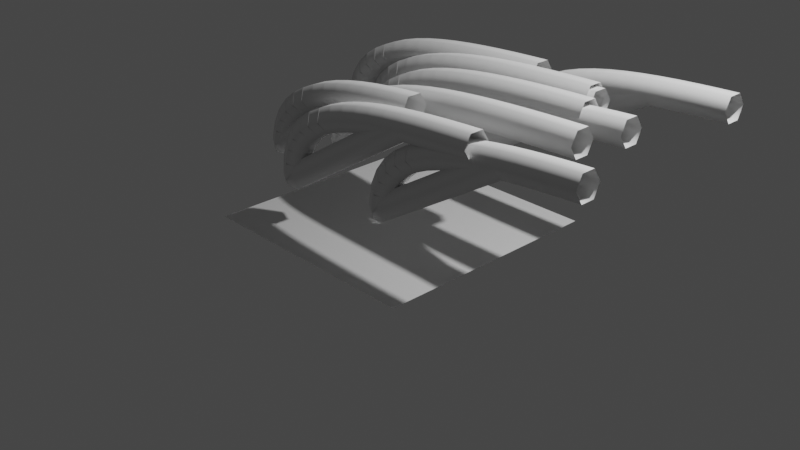 # Source: splined_particles.blend  (saved by Blender 2.82.7; exported with 4.5.12 LTS)
import bpy
from mathutils import Matrix  # noqa: F401  (used for matrix-valued properties, if any)

bpy.ops.wm.read_factory_settings(use_empty=True)
scene = bpy.context.scene
scene.name = 'Scene'

# ---- collections
col_collection = bpy.data.collections.new('Collection'); scene.collection.children.link(col_collection)
col_disabled = bpy.data.collections.new('disabled'); scene.collection.children.link(col_disabled)

# ---- world
world_world = bpy.data.worlds.new('World'); scene.world = world_world
world_world.use_nodes = True; world_world.node_tree.nodes.clear()
_N = world_world.node_tree.nodes; _L = world_world.node_tree.links
n0 = _N.new('ShaderNodeOutputWorld'); n0.name = 'World Output'; n0.location = (300, 300)
n1 = _N.new('ShaderNodeBackground'); n1.name = 'Background'; n1.location = (10, 300)
n1.inputs[0].default_value = (0.05088, 0.05088, 0.05088, 1.0)
_L.new(n1.outputs[0], n0.inputs[0])
n0.is_active_output = True
world_world.color = (0.05088, 0.05088, 0.05088)
world_world.use_sun_shadow = False
world_world.sun_shadow_jitter_overblur = 0.0

# ---- cameras
cam_camera = bpy.data.cameras.new('Camera')
cam_camera.clip_end = 100.0
cam_camera.ortho_scale = 7.314

# ---- lights
light_light = bpy.data.lights.new('Light', 'POINT')
light_light.transmission_factor = 0.0
light_light.energy = 1000.0
light_light.shadow_soft_size = 0.1
light_light.shadow_maximum_resolution = 0.006
light_light.use_absolute_resolution = True

# ---- meshes
me_plane_001 = bpy.data.meshes.new('Plane.001')
me_plane_001.from_pydata([(-1.256, -1.256, 0.0), (1.256, -1.256, 0.0), (-1.256, 1.256, 0.0), (1.256, 1.256, 0.0)], [], [(0, 1, 3, 2)])
_uv = me_plane_001.uv_layers.new(name='UVMap')
_uv.uv.foreach_set('vector', [0.0, 0.0, 1.0, 0.0, 1.0, 1.0, 0.0, 1.0])
me_plane_001.use_remesh_fix_poles = True
me_plane_001.use_remesh_preserve_attributes = False
me_plane_001.use_mirror_vertex_groups = False
me_plane_001.update()

# ---- curves / text
cu_beziercurve = bpy.data.curves.new('BezierCurve', 'CURVE')
cu_beziercurve.dimensions = '3D'
_sp = cu_beziercurve.splines.new('BEZIER'); _sp.bezier_points.add(18)
_sp.bezier_points.foreach_set('co', [-0.1164, -0.6059, 0.1478, -0.07087, -0.6059, 0.3023, 0.002679, -0.6059, 0.4287, 0.09915, -0.6059, 0.5322, 0.2144, -0.6059, 0.617, 0.345, -0.6059, 0.6864, 0.4881, -0.6059, 0.7432, 0.6416, -0.6059, 0.7898, 0.8035, -0.6059, 0.8279, 0.9723, -0.6059, 0.8591, 1.147, -0.6059, 0.8846, 1.326, -0.6059, 0.9055, 1.509, -0.6059, 0.9226, 1.695, -0.6059, 0.9367, 1.883, -0.6059, 0.9481, 2.074, -0.6059, 0.9575, 2.266, -0.6059, 0.9652, 2.46, -0.6059, 0.9715, 2.655, -0.6059, 0.9767])
_sp.bezier_points.foreach_set('handle_left', [-0.1164, -0.6059, 0.1478, -0.07087, -0.6059, 0.3023, 0.002679, -0.6059, 0.4287, 0.09915, -0.6059, 0.5322, 0.2144, -0.6059, 0.617, 0.345, -0.6059, 0.6864, 0.4881, -0.6059, 0.7432, 0.6416, -0.6059, 0.7898, 0.8035, -0.6059, 0.8279, 0.9723, -0.6059, 0.8591, 1.147, -0.6059, 0.8846, 1.326, -0.6059, 0.9055, 1.509, -0.6059, 0.9226, 1.695, -0.6059, 0.9367, 1.883, -0.6059, 0.9481, 2.074, -0.6059, 0.9575, 2.266, -0.6059, 0.9652, 2.46, -0.6059, 0.9715, 2.655, -0.6059, 0.9767])
_sp.bezier_points.foreach_set('handle_right', [-0.1164, -0.6059, 0.1478, -0.07087, -0.6059, 0.3023, 0.002679, -0.6059, 0.4287, 0.09915, -0.6059, 0.5322, 0.2144, -0.6059, 0.617, 0.345, -0.6059, 0.6864, 0.4881, -0.6059, 0.7432, 0.6416, -0.6059, 0.7898, 0.8035, -0.6059, 0.8279, 0.9723, -0.6059, 0.8591, 1.147, -0.6059, 0.8846, 1.326, -0.6059, 0.9055, 1.509, -0.6059, 0.9226, 1.695, -0.6059, 0.9367, 1.883, -0.6059, 0.9481, 2.074, -0.6059, 0.9575, 2.266, -0.6059, 0.9652, 2.46, -0.6059, 0.9715, 2.655, -0.6059, 0.9767])
_sp.bezier_points.foreach_set('radius', [0.1, 0.1, 0.1, 0.1, 0.1, 0.1, 0.1, 0.1, 0.1, 0.1, 0.1, 0.1, 0.1, 0.1, 0.1, 0.1, 0.1, 0.1, 0.1])
_sp = cu_beziercurve.splines.new('BEZIER'); _sp.bezier_points.add(18)
_sp.bezier_points.foreach_set('co', [-0.5751, 0.2697, 0.04304, -0.5486, 0.2697, 0.2165, -0.4906, 0.2697, 0.3585, -0.4068, 0.2697, 0.4747, -0.302, 0.2697, 0.5699, -0.18, 0.2697, 0.6479, -0.04379, 0.2697, 0.7117, 0.104, 0.2697, 0.7639, 0.2612, 0.2697, 0.8067, 0.4262, 0.2697, 0.8417, 0.5975, 0.2697, 0.8704, 0.774, 0.2697, 0.8939, 0.9548, 0.2697, 0.9131, 1.139, 0.2697, 0.9289, 1.326, 0.2697, 0.9418, 1.516, 0.2697, 0.9523, 1.707, 0.2697, 0.961, 1.9, 0.2697, 0.968, 2.094, 0.2697, 0.9738])
_sp.bezier_points.foreach_set('handle_left', [-0.5751, 0.2697, 0.04304, -0.5486, 0.2697, 0.2165, -0.4906, 0.2697, 0.3585, -0.4068, 0.2697, 0.4747, -0.302, 0.2697, 0.5699, -0.18, 0.2697, 0.6479, -0.04379, 0.2697, 0.7117, 0.104, 0.2697, 0.7639, 0.2612, 0.2697, 0.8067, 0.4262, 0.2697, 0.8417, 0.5975, 0.2697, 0.8704, 0.774, 0.2697, 0.8939, 0.9548, 0.2697, 0.9131, 1.139, 0.2697, 0.9289, 1.326, 0.2697, 0.9418, 1.516, 0.2697, 0.9523, 1.707, 0.2697, 0.961, 1.9, 0.2697, 0.968, 2.094, 0.2697, 0.9738])
_sp.bezier_points.foreach_set('handle_right', [-0.5751, 0.2697, 0.04304, -0.5486, 0.2697, 0.2165, -0.4906, 0.2697, 0.3585, -0.4068, 0.2697, 0.4747, -0.302, 0.2697, 0.5699, -0.18, 0.2697, 0.6479, -0.04379, 0.2697, 0.7117, 0.104, 0.2697, 0.7639, 0.2612, 0.2697, 0.8067, 0.4262, 0.2697, 0.8417, 0.5975, 0.2697, 0.8704, 0.774, 0.2697, 0.8939, 0.9548, 0.2697, 0.9131, 1.139, 0.2697, 0.9289, 1.326, 0.2697, 0.9418, 1.516, 0.2697, 0.9523, 1.707, 0.2697, 0.961, 1.9, 0.2697, 0.968, 2.094, 0.2697, 0.9738])
_sp.bezier_points.foreach_set('radius', [0.1, 0.1, 0.1, 0.1, 0.1, 0.1, 0.1, 0.1, 0.1, 0.1, 0.1, 0.1, 0.1, 0.1, 0.1, 0.1, 0.1, 0.1, 0.1])
_sp = cu_beziercurve.splines.new('BEZIER'); _sp.bezier_points.add(18)
_sp.bezier_points.foreach_set('co', [1.498, -0.06443, 0.9319, -0.2505, -0.06443, 0.1201, -0.21, -0.06443, 0.2796, -0.1405, -0.06443, 0.4101, -0.04741, -0.06443, 0.517, 0.06506, -0.06443, 0.6046, 0.1934, -0.06443, 0.6762, 0.3347, -0.06443, 0.7349, 0.4867, -0.06443, 0.7829, 0.6473, -0.06443, 0.8223, 0.8151, -0.06443, 0.8545, 0.9888, -0.06443, 0.8809, 1.167, -0.06443, 0.9024, 1.349, -0.06443, 0.9201, 1.535, -0.06443, 0.9346, 1.723, -0.06443, 0.9465, 1.913, -0.06443, 0.9562, 2.106, -0.06443, 0.9641, 2.299, -0.06443, 0.9706])
_sp.bezier_points.foreach_set('handle_left', [1.498, -0.06443, 0.9319, -0.2505, -0.06443, 0.1201, -0.21, -0.06443, 0.2796, -0.1405, -0.06443, 0.4101, -0.04741, -0.06443, 0.517, 0.06506, -0.06443, 0.6046, 0.1934, -0.06443, 0.6762, 0.3347, -0.06443, 0.7349, 0.4867, -0.06443, 0.7829, 0.6473, -0.06443, 0.8223, 0.8151, -0.06443, 0.8545, 0.9888, -0.06443, 0.8809, 1.167, -0.06443, 0.9024, 1.349, -0.06443, 0.9201, 1.535, -0.06443, 0.9346, 1.723, -0.06443, 0.9465, 1.913, -0.06443, 0.9562, 2.106, -0.06443, 0.9641, 2.299, -0.06443, 0.9706])
_sp.bezier_points.foreach_set('handle_right', [1.498, -0.06443, 0.9319, -0.2505, -0.06443, 0.1201, -0.21, -0.06443, 0.2796, -0.1405, -0.06443, 0.4101, -0.04741, -0.06443, 0.517, 0.06506, -0.06443, 0.6046, 0.1934, -0.06443, 0.6762, 0.3347, -0.06443, 0.7349, 0.4867, -0.06443, 0.7829, 0.6473, -0.06443, 0.8223, 0.8151, -0.06443, 0.8545, 0.9888, -0.06443, 0.8809, 1.167, -0.06443, 0.9024, 1.349, -0.06443, 0.9201, 1.535, -0.06443, 0.9346, 1.723, -0.06443, 0.9465, 1.913, -0.06443, 0.9562, 2.106, -0.06443, 0.9641, 2.299, -0.06443, 0.9706])
_sp.bezier_points.foreach_set('radius', [0.1, 0.1, 0.1, 0.1, 0.1, 0.1, 0.1, 0.1, 0.1, 0.1, 0.1, 0.1, 0.1, 0.1, 0.1, 0.1, 0.1, 0.1, 0.1])
_sp = cu_beziercurve.splines.new('BEZIER'); _sp.bezier_points.add(18)
_sp.bezier_points.foreach_set('co', [0.5977, 0.4256, 0.9236, -1.051, 0.4256, 0.01193, -1.03, 0.4256, 0.191, -0.9763, 0.4256, 0.3376, -0.8963, 0.4256, 0.4576, -0.7946, 0.4256, 0.5559, -0.6751, 0.4256, 0.6364, -0.541, 0.4256, 0.7023, -0.395, 0.4256, 0.7563, -0.2391, 0.4256, 0.8004, -0.07529, 0.4256, 0.8366, 0.09509, 0.4256, 0.8662, 0.2708, 0.4256, 0.8905, 0.451, 0.4256, 0.9103, 0.6347, 0.4256, 0.9266, 0.8214, 0.4256, 0.9399, 1.011, 0.4256, 0.9508, 1.202, 0.4256, 0.9597, 1.394, 0.4256, 0.967])
_sp.bezier_points.foreach_set('handle_left', [0.5977, 0.4256, 0.9236, -1.051, 0.4256, 0.01193, -1.03, 0.4256, 0.191, -0.9763, 0.4256, 0.3376, -0.8963, 0.4256, 0.4576, -0.7946, 0.4256, 0.5559, -0.6751, 0.4256, 0.6364, -0.541, 0.4256, 0.7023, -0.395, 0.4256, 0.7563, -0.2391, 0.4256, 0.8004, -0.07529, 0.4256, 0.8366, 0.09509, 0.4256, 0.8662, 0.2708, 0.4256, 0.8905, 0.451, 0.4256, 0.9103, 0.6347, 0.4256, 0.9266, 0.8214, 0.4256, 0.9399, 1.011, 0.4256, 0.9508, 1.202, 0.4256, 0.9597, 1.394, 0.4256, 0.967])
_sp.bezier_points.foreach_set('handle_right', [0.5977, 0.4256, 0.9236, -1.051, 0.4256, 0.01193, -1.03, 0.4256, 0.191, -0.9763, 0.4256, 0.3376, -0.8963, 0.4256, 0.4576, -0.7946, 0.4256, 0.5559, -0.6751, 0.4256, 0.6364, -0.541, 0.4256, 0.7023, -0.395, 0.4256, 0.7563, -0.2391, 0.4256, 0.8004, -0.07529, 0.4256, 0.8366, 0.09509, 0.4256, 0.8662, 0.2708, 0.4256, 0.8905, 0.451, 0.4256, 0.9103, 0.6347, 0.4256, 0.9266, 0.8214, 0.4256, 0.9399, 1.011, 0.4256, 0.9508, 1.202, 0.4256, 0.9597, 1.394, 0.4256, 0.967])
_sp.bezier_points.foreach_set('radius', [0.1, 0.1, 0.1, 0.1, 0.1, 0.1, 0.1, 0.1, 0.1, 0.1, 0.1, 0.1, 0.1, 0.1, 0.1, 0.1, 0.1, 0.1, 0.1])
_sp = cu_beziercurve.splines.new('BEZIER'); _sp.bezier_points.add(18)
_sp.bezier_points.foreach_set('co', [2.228, 0.9105, 0.9142, 2.228, 0.9105, 0.9142, 0.691, 0.9105, 0.09152, 0.7264, 0.9105, 0.2562, 0.7916, 0.9105, 0.391, 0.8812, 0.9105, 0.5013, 0.9908, 0.9105, 0.5917, 1.117, 0.9105, 0.6657, 1.256, 0.9105, 0.7263, 1.407, 0.9105, 0.7759, 1.566, 0.9105, 0.8165, 1.733, 0.9105, 0.8498, 1.906, 0.9105, 0.877, 2.083, 0.9105, 0.8993, 2.265, 0.9105, 0.9175, 2.45, 0.9105, 0.9325, 2.638, 0.9105, 0.9447, 2.828, 0.9105, 0.9547, 3.02, 0.9105, 0.9629])
_sp.bezier_points.foreach_set('handle_left', [2.228, 0.9105, 0.9142, 2.228, 0.9105, 0.9142, 0.691, 0.9105, 0.09152, 0.7264, 0.9105, 0.2562, 0.7916, 0.9105, 0.391, 0.8812, 0.9105, 0.5013, 0.9908, 0.9105, 0.5917, 1.117, 0.9105, 0.6657, 1.256, 0.9105, 0.7263, 1.407, 0.9105, 0.7759, 1.566, 0.9105, 0.8165, 1.733, 0.9105, 0.8498, 1.906, 0.9105, 0.877, 2.083, 0.9105, 0.8993, 2.265, 0.9105, 0.9175, 2.45, 0.9105, 0.9325, 2.638, 0.9105, 0.9447, 2.828, 0.9105, 0.9547, 3.02, 0.9105, 0.9629])
_sp.bezier_points.foreach_set('handle_right', [2.228, 0.9105, 0.9142, 2.228, 0.9105, 0.9142, 0.691, 0.9105, 0.09152, 0.7264, 0.9105, 0.2562, 0.7916, 0.9105, 0.391, 0.8812, 0.9105, 0.5013, 0.9908, 0.9105, 0.5917, 1.117, 0.9105, 0.6657, 1.256, 0.9105, 0.7263, 1.407, 0.9105, 0.7759, 1.566, 0.9105, 0.8165, 1.733, 0.9105, 0.8498, 1.906, 0.9105, 0.877, 2.083, 0.9105, 0.8993, 2.265, 0.9105, 0.9175, 2.45, 0.9105, 0.9325, 2.638, 0.9105, 0.9447, 2.828, 0.9105, 0.9547, 3.02, 0.9105, 0.9629])
_sp.bezier_points.foreach_set('radius', [0.1, 0.1, 0.1, 0.1, 0.1, 0.1, 0.1, 0.1, 0.1, 0.1, 0.1, 0.1, 0.1, 0.1, 0.1, 0.1, 0.1, 0.1, 0.1])
_sp = cu_beziercurve.splines.new('BEZIER'); _sp.bezier_points.add(18)
_sp.bezier_points.foreach_set('co', [1.34, -1.197, 0.9036, 1.34, -1.197, 0.9036, -0.09665, -1.197, 0.0, -0.08134, -1.197, 0.1647, -0.03272, -1.197, 0.3161, 0.04333, -1.197, 0.44, 0.1419, -1.197, 0.5415, 0.2588, -1.197, 0.6246, 0.3907, -1.197, 0.6926, 0.535, -1.197, 0.7483, 0.6894, -1.197, 0.7939, 0.8521, -1.197, 0.8313, 1.021, -1.197, 0.8619, 1.196, -1.197, 0.8869, 1.376, -1.197, 0.9074, 1.559, -1.197, 0.9242, 1.745, -1.197, 0.9379, 1.934, -1.197, 0.9492, 2.125, -1.197, 0.9584])
_sp.bezier_points.foreach_set('handle_left', [1.34, -1.197, 0.9036, 1.34, -1.197, 0.9036, -0.09665, -1.197, 0.0, -0.08134, -1.197, 0.1647, -0.03272, -1.197, 0.3161, 0.04333, -1.197, 0.44, 0.1419, -1.197, 0.5415, 0.2588, -1.197, 0.6246, 0.3907, -1.197, 0.6926, 0.535, -1.197, 0.7483, 0.6894, -1.197, 0.7939, 0.8521, -1.197, 0.8313, 1.021, -1.197, 0.8619, 1.196, -1.197, 0.8869, 1.376, -1.197, 0.9074, 1.559, -1.197, 0.9242, 1.745, -1.197, 0.9379, 1.934, -1.197, 0.9492, 2.125, -1.197, 0.9584])
_sp.bezier_points.foreach_set('handle_right', [1.34, -1.197, 0.9036, 1.34, -1.197, 0.9036, -0.09665, -1.197, 0.0, -0.08134, -1.197, 0.1647, -0.03272, -1.197, 0.3161, 0.04333, -1.197, 0.44, 0.1419, -1.197, 0.5415, 0.2588, -1.197, 0.6246, 0.3907, -1.197, 0.6926, 0.535, -1.197, 0.7483, 0.6894, -1.197, 0.7939, 0.8521, -1.197, 0.8313, 1.021, -1.197, 0.8619, 1.196, -1.197, 0.8869, 1.376, -1.197, 0.9074, 1.559, -1.197, 0.9242, 1.745, -1.197, 0.9379, 1.934, -1.197, 0.9492, 2.125, -1.197, 0.9584])
_sp.bezier_points.foreach_set('radius', [0.1, 0.1, 0.1, 0.1, 0.1, 0.1, 0.1, 0.1, 0.1, 0.1, 0.1, 0.1, 0.1, 0.1, 0.1, 0.1, 0.1, 0.1, 0.1])
_sp = cu_beziercurve.splines.new('BEZIER'); _sp.bezier_points.add(18)
_sp.bezier_points.foreach_set('co', [2.369, -1.161, 0.8918, 2.369, -1.161, 0.8918, 2.369, -1.161, 0.8918, 1.038, -1.161, 0.06198, 1.068, -1.161, 0.232, 1.129, -1.161, 0.3712, 1.215, -1.161, 0.4851, 1.322, -1.161, 0.5784, 1.446, -1.161, 0.6548, 1.583, -1.161, 0.7174, 1.732, -1.161, 0.7686, 1.89, -1.161, 0.8105, 2.055, -1.161, 0.8449, 2.227, -1.161, 0.873, 2.404, -1.161, 0.896, 2.586, -1.161, 0.9148, 2.77, -1.161, 0.9303, 2.957, -1.161, 0.9429, 3.147, -1.161, 0.9533])
_sp.bezier_points.foreach_set('handle_left', [2.369, -1.161, 0.8918, 2.369, -1.161, 0.8918, 2.369, -1.161, 0.8918, 1.038, -1.161, 0.06198, 1.068, -1.161, 0.232, 1.129, -1.161, 0.3712, 1.215, -1.161, 0.4851, 1.322, -1.161, 0.5784, 1.446, -1.161, 0.6548, 1.583, -1.161, 0.7174, 1.732, -1.161, 0.7686, 1.89, -1.161, 0.8105, 2.055, -1.161, 0.8449, 2.227, -1.161, 0.873, 2.404, -1.161, 0.896, 2.586, -1.161, 0.9148, 2.77, -1.161, 0.9303, 2.957, -1.161, 0.9429, 3.147, -1.161, 0.9533])
_sp.bezier_points.foreach_set('handle_right', [2.369, -1.161, 0.8918, 2.369, -1.161, 0.8918, 2.369, -1.161, 0.8918, 1.038, -1.161, 0.06198, 1.068, -1.161, 0.232, 1.129, -1.161, 0.3712, 1.215, -1.161, 0.4851, 1.322, -1.161, 0.5784, 1.446, -1.161, 0.6548, 1.583, -1.161, 0.7174, 1.732, -1.161, 0.7686, 1.89, -1.161, 0.8105, 2.055, -1.161, 0.8449, 2.227, -1.161, 0.873, 2.404, -1.161, 0.896, 2.586, -1.161, 0.9148, 2.77, -1.161, 0.9303, 2.957, -1.161, 0.9429, 3.147, -1.161, 0.9533])
_sp.bezier_points.foreach_set('radius', [0.1, 0.1, 0.1, 0.1, 0.1, 0.1, 0.1, 0.1, 0.1, 0.1, 0.1, 0.1, 0.1, 0.1, 0.1, 0.1, 0.1, 0.1, 0.1])
_sp = cu_beziercurve.splines.new('BEZIER'); _sp.bezier_points.add(18)
_sp.bezier_points.foreach_set('co', [1.962, -0.09327, 0.8784, 1.962, -0.09327, 0.8784, 1.962, -0.09327, 0.8784, 1.962, -0.09327, 0.8784, 0.7433, -0.09327, 0.1375, 0.787, -0.09327, 0.2938, 0.8591, -0.09327, 0.4218, 0.9543, -0.09327, 0.5266, 1.068, -0.09327, 0.6124, 1.198, -0.09327, 0.6826, 1.341, -0.09327, 0.7401, 1.494, -0.09327, 0.7872, 1.655, -0.09327, 0.8258, 1.824, -0.09327, 0.8574, 1.998, -0.09327, 0.8832, 2.176, -0.09327, 0.9044, 2.359, -0.09327, 0.9217, 2.545, -0.09327, 0.9359, 2.733, -0.09327, 0.9475])
_sp.bezier_points.foreach_set('handle_left', [1.962, -0.09327, 0.8784, 1.962, -0.09327, 0.8784, 1.962, -0.09327, 0.8784, 1.962, -0.09327, 0.8784, 0.7433, -0.09327, 0.1375, 0.787, -0.09327, 0.2938, 0.8591, -0.09327, 0.4218, 0.9543, -0.09327, 0.5266, 1.068, -0.09327, 0.6124, 1.198, -0.09327, 0.6826, 1.341, -0.09327, 0.7401, 1.494, -0.09327, 0.7872, 1.655, -0.09327, 0.8258, 1.824, -0.09327, 0.8574, 1.998, -0.09327, 0.8832, 2.176, -0.09327, 0.9044, 2.359, -0.09327, 0.9217, 2.545, -0.09327, 0.9359, 2.733, -0.09327, 0.9475])
_sp.bezier_points.foreach_set('handle_right', [1.962, -0.09327, 0.8784, 1.962, -0.09327, 0.8784, 1.962, -0.09327, 0.8784, 1.962, -0.09327, 0.8784, 0.7433, -0.09327, 0.1375, 0.787, -0.09327, 0.2938, 0.8591, -0.09327, 0.4218, 0.9543, -0.09327, 0.5266, 1.068, -0.09327, 0.6124, 1.198, -0.09327, 0.6826, 1.341, -0.09327, 0.7401, 1.494, -0.09327, 0.7872, 1.655, -0.09327, 0.8258, 1.824, -0.09327, 0.8574, 1.998, -0.09327, 0.8832, 2.176, -0.09327, 0.9044, 2.359, -0.09327, 0.9217, 2.545, -0.09327, 0.9359, 2.733, -0.09327, 0.9475])
_sp.bezier_points.foreach_set('radius', [0.1, 0.1, 0.1, 0.1, 0.1, 0.1, 0.1, 0.1, 0.1, 0.1, 0.1, 0.1, 0.1, 0.1, 0.1, 0.1, 0.1, 0.1, 0.1])
_sp = cu_beziercurve.splines.new('BEZIER'); _sp.bezier_points.add(18)
_sp.bezier_points.foreach_set('co', [1.399, 0.2589, 0.8635, 1.399, 0.2589, 0.8635, 1.399, 0.2589, 0.8635, 1.399, 0.2589, 0.8635, 0.2709, 0.2589, 0.03149, 0.2954, 0.2589, 0.207, 0.3517, 0.2589, 0.3507, 0.434, 0.2589, 0.4684, 0.5377, 0.2589, 0.5647, 0.6588, 0.2589, 0.6436, 0.7942, 0.2589, 0.7082, 0.9413, 0.2589, 0.7611, 1.098, 0.2589, 0.8044, 1.263, 0.2589, 0.8398, 1.434, 0.2589, 0.8689, 1.61, 0.2589, 0.8926, 1.79, 0.2589, 0.9121, 1.974, 0.2589, 0.928, 2.161, 0.2589, 0.9411])
_sp.bezier_points.foreach_set('handle_left', [1.399, 0.2589, 0.8635, 1.399, 0.2589, 0.8635, 1.399, 0.2589, 0.8635, 1.399, 0.2589, 0.8635, 0.2709, 0.2589, 0.03149, 0.2954, 0.2589, 0.207, 0.3517, 0.2589, 0.3507, 0.434, 0.2589, 0.4684, 0.5377, 0.2589, 0.5647, 0.6588, 0.2589, 0.6436, 0.7942, 0.2589, 0.7082, 0.9413, 0.2589, 0.7611, 1.098, 0.2589, 0.8044, 1.263, 0.2589, 0.8398, 1.434, 0.2589, 0.8689, 1.61, 0.2589, 0.8926, 1.79, 0.2589, 0.9121, 1.974, 0.2589, 0.928, 2.161, 0.2589, 0.9411])
_sp.bezier_points.foreach_set('handle_right', [1.399, 0.2589, 0.8635, 1.399, 0.2589, 0.8635, 1.399, 0.2589, 0.8635, 1.399, 0.2589, 0.8635, 0.2709, 0.2589, 0.03149, 0.2954, 0.2589, 0.207, 0.3517, 0.2589, 0.3507, 0.434, 0.2589, 0.4684, 0.5377, 0.2589, 0.5647, 0.6588, 0.2589, 0.6436, 0.7942, 0.2589, 0.7082, 0.9413, 0.2589, 0.7611, 1.098, 0.2589, 0.8044, 1.263, 0.2589, 0.8398, 1.434, 0.2589, 0.8689, 1.61, 0.2589, 0.8926, 1.79, 0.2589, 0.9121, 1.974, 0.2589, 0.928, 2.161, 0.2589, 0.9411])
_sp.bezier_points.foreach_set('radius', [0.1, 0.1, 0.1, 0.1, 0.1, 0.1, 0.1, 0.1, 0.1, 0.1, 0.1, 0.1, 0.1, 0.1, 0.1, 0.1, 0.1, 0.1, 0.1])
_sp = cu_beziercurve.splines.new('BEZIER'); _sp.bezier_points.add(18)
_sp.bezier_points.foreach_set('co', [0.4237, -0.9295, 0.8467, 0.4237, -0.9295, 0.8467, 0.4237, -0.9295, 0.8467, 0.4237, -0.9295, 0.8467, 0.4237, -0.9295, 0.8467, -0.5991, -0.9295, 0.1095, -0.5605, -0.9295, 0.2709, -0.4926, -0.9295, 0.403, -0.4008, -0.9295, 0.5112, -0.2894, -0.9295, 0.5998, -0.1619, -0.9295, 0.6723, -0.02131, -0.9295, 0.7317, 0.1301, -0.9295, 0.7803, 0.2903, -0.9295, 0.8201, 0.4577, -0.9295, 0.8527, 0.631, -0.9295, 0.8794, 0.8091, -0.9295, 0.9013, 0.9912, -0.9295, 0.9192, 1.177, -0.9295, 0.9338])
_sp.bezier_points.foreach_set('handle_left', [0.4237, -0.9295, 0.8467, 0.4237, -0.9295, 0.8467, 0.4237, -0.9295, 0.8467, 0.4237, -0.9295, 0.8467, 0.4237, -0.9295, 0.8467, -0.5991, -0.9295, 0.1095, -0.5605, -0.9295, 0.2709, -0.4926, -0.9295, 0.403, -0.4008, -0.9295, 0.5112, -0.2894, -0.9295, 0.5998, -0.1619, -0.9295, 0.6723, -0.02131, -0.9295, 0.7317, 0.1301, -0.9295, 0.7803, 0.2903, -0.9295, 0.8201, 0.4577, -0.9295, 0.8527, 0.631, -0.9295, 0.8794, 0.8091, -0.9295, 0.9013, 0.9912, -0.9295, 0.9192, 1.177, -0.9295, 0.9338])
_sp.bezier_points.foreach_set('handle_right', [0.4237, -0.9295, 0.8467, 0.4237, -0.9295, 0.8467, 0.4237, -0.9295, 0.8467, 0.4237, -0.9295, 0.8467, 0.4237, -0.9295, 0.8467, -0.5991, -0.9295, 0.1095, -0.5605, -0.9295, 0.2709, -0.4926, -0.9295, 0.403, -0.4008, -0.9295, 0.5112, -0.2894, -0.9295, 0.5998, -0.1619, -0.9295, 0.6723, -0.02131, -0.9295, 0.7317, 0.1301, -0.9295, 0.7803, 0.2903, -0.9295, 0.8201, 0.4577, -0.9295, 0.8527, 0.631, -0.9295, 0.8794, 0.8091, -0.9295, 0.9013, 0.9912, -0.9295, 0.9192, 1.177, -0.9295, 0.9338])
_sp.bezier_points.foreach_set('radius', [0.1, 0.1, 0.1, 0.1, 0.1, 0.1, 0.1, 0.1, 0.1, 0.1, 0.1, 0.1, 0.1, 0.1, 0.1, 0.1, 0.1, 0.1, 0.1])
cu_beziercurve.use_path = True
cu_beziercurve.use_path_clamp = True
cu_beziercurve.bevel_resolution = 1
cu_beziercurve.bevel_depth = 1.35
cu_beziercurve.fill_mode = 'FULL'

# ---- objects
ob_light = bpy.data.objects.new('Light', light_light)
ob_camera = bpy.data.objects.new('Camera', cam_camera)
ob_beziercurve = bpy.data.objects.new('BezierCurve', cu_beziercurve)
ob_plane = bpy.data.objects.new('Plane', me_plane_001)
ob_field_001 = bpy.data.objects.new('Field.001', None)
ob_field = bpy.data.objects.new('Field', None)

# ---- transforms, parenting, visibility, modifiers, constraints
ob_light.location = (4.076, 1.005, 5.904)
ob_light.rotation_euler = (0.6503, 0.05522, 1.866)
ob_light.lock_rotations_4d = False
ob_light.empty_display_type = 'ARROWS'
ob_light.color = (0.0, 0.0, 0.0, 0.0)
ob_light.lineart.crease_threshold = 0.0
ob_camera.location = (7.359, -6.926, 4.958)
ob_camera.rotation_euler = (1.109, 0.0, 0.8149)
ob_camera.lock_rotations_4d = False
ob_camera.empty_display_type = 'ARROWS'
ob_camera.color = (0.0, 0.0, 0.0, 0.0)
ob_camera.display_type = 'WIRE'
ob_camera.lineart.crease_threshold = 0.0
ob_beziercurve.location = (0.0, 0.0, 0.8084)
ob_beziercurve.lineart.crease_threshold = 0.0
ob_plane.location = (0.0, 0.0, 0.0)
ob_plane.lineart.crease_threshold = 0.0
_m = ob_plane.modifiers.new('ParticleSettings', 'PARTICLE_SYSTEM')
ob_field_001.location = (-2.682, -4.189e-07, 3.118)
ob_field_001.rotation_euler = (-0.0, 1.571, 0.0)
ob_field_001.empty_display_type = 'SINGLE_ARROW'
ob_field_001.lineart.crease_threshold = 0.0
ob_field.location = (0.0, 0.0, 0.5484)
ob_field.lineart.crease_threshold = 0.0

# ---- collection membership
col_collection.objects.link(ob_light)
col_collection.objects.link(ob_camera)
col_collection.objects.link(ob_beziercurve)
col_collection.objects.link(ob_plane)
col_collection.objects.link(ob_field_001)
col_disabled.objects.link(ob_field)
def _layer_coll(name, lc=None):
    lc = lc or bpy.context.view_layer.layer_collection
    for c in lc.children:
        if c.name == name: return c
        r = _layer_coll(name, c)
        if r: return r
_layer_coll('disabled').exclude = True

# ---- scene / render settings (as saved in the file)
scene.camera = ob_camera
scene.frame_start = 1; scene.frame_end = 100; scene.frame_set(98)
scene.render.engine = 'BLENDER_EEVEE_NEXT'
scene.cycles.use_denoising = False
scene.cycles.samples = 128
scene.cycles.sampling_pattern = 'TABULATED_SOBOL'
scene.cycles.use_adaptive_sampling = False
scene.cycles.use_light_tree = False
scene.view_settings.view_transform = 'Filmic'
bpy.context.view_layer.update()
